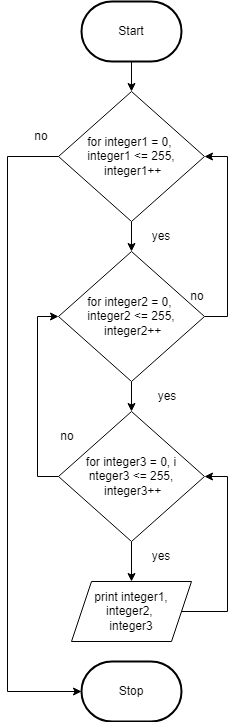

The diagram above was exported from draw.io. Its source (the exported page's mxGraphModel, read from the mxfile embedded in the PNG):
<mxGraphModel dx="1074" dy="1918" grid="1" gridSize="10" guides="1" tooltips="1" connect="1" arrows="1" fold="1" page="1" pageScale="1" pageWidth="827" pageHeight="1169" math="0" shadow="0">
  <root>
    <mxCell id="0" />
    <mxCell id="1" parent="0" />
    <mxCell id="208" value="" style="edgeStyle=none;html=1;" parent="1" source="3" target="51" edge="1">
      <mxGeometry relative="1" as="geometry" />
    </mxCell>
    <mxCell id="3" value="Start" style="strokeWidth=2;html=1;shape=mxgraph.flowchart.terminator;whiteSpace=wrap;" parent="1" vertex="1">
      <mxGeometry x="364" y="-1110" width="100" height="60" as="geometry" />
    </mxCell>
    <mxCell id="10" value="Stop" style="strokeWidth=2;html=1;shape=mxgraph.flowchart.terminator;whiteSpace=wrap;rounded=1;" parent="1" vertex="1">
      <mxGeometry x="364" y="-450" width="100" height="60" as="geometry" />
    </mxCell>
    <mxCell id="209" style="edgeStyle=none;html=1;entryX=0.5;entryY=0;entryDx=0;entryDy=0;" parent="1" source="51" target="206" edge="1">
      <mxGeometry relative="1" as="geometry" />
    </mxCell>
    <mxCell id="232" style="edgeStyle=none;rounded=0;html=1;entryX=0;entryY=0.5;entryDx=0;entryDy=0;entryPerimeter=0;" edge="1" parent="1" source="51" target="10">
      <mxGeometry relative="1" as="geometry">
        <Array as="points">
          <mxPoint x="290" y="-955" />
          <mxPoint x="290" y="-420" />
        </Array>
      </mxGeometry>
    </mxCell>
    <mxCell id="51" value="for integer1&amp;nbsp;= 0, &lt;br&gt;integer1 &amp;lt;= 255,&lt;br&gt;&amp;nbsp;integer1++" style="rhombus;whiteSpace=wrap;html=1;" parent="1" vertex="1">
      <mxGeometry x="341" y="-1020" width="146" height="130" as="geometry" />
    </mxCell>
    <mxCell id="210" value="" style="edgeStyle=none;html=1;" parent="1" source="206" target="207" edge="1">
      <mxGeometry relative="1" as="geometry" />
    </mxCell>
    <mxCell id="230" style="edgeStyle=none;rounded=0;html=1;entryX=1;entryY=0.5;entryDx=0;entryDy=0;" edge="1" parent="1" source="206" target="51">
      <mxGeometry relative="1" as="geometry">
        <Array as="points">
          <mxPoint x="510" y="-795" />
          <mxPoint x="510" y="-955" />
        </Array>
      </mxGeometry>
    </mxCell>
    <mxCell id="206" value="for integer2 = 0, &lt;br&gt;integer2 &amp;lt;= 255,&lt;br&gt;&amp;nbsp;integer2++" style="rhombus;whiteSpace=wrap;html=1;" parent="1" vertex="1">
      <mxGeometry x="341" y="-860" width="146" height="130" as="geometry" />
    </mxCell>
    <mxCell id="214" value="" style="edgeStyle=none;html=1;fontSize=8;" parent="1" source="207" target="212" edge="1">
      <mxGeometry relative="1" as="geometry" />
    </mxCell>
    <mxCell id="229" style="edgeStyle=none;rounded=0;html=1;entryX=0;entryY=0.5;entryDx=0;entryDy=0;" edge="1" parent="1" source="207" target="206">
      <mxGeometry relative="1" as="geometry">
        <Array as="points">
          <mxPoint x="320" y="-635" />
          <mxPoint x="320" y="-795" />
        </Array>
      </mxGeometry>
    </mxCell>
    <mxCell id="207" value="for integer3&amp;nbsp;= 0, i&lt;br&gt;nteger3 &amp;lt;= 255,&lt;br&gt;&amp;nbsp;integer3++" style="rhombus;whiteSpace=wrap;html=1;" parent="1" vertex="1">
      <mxGeometry x="341" y="-700" width="146" height="130" as="geometry" />
    </mxCell>
    <mxCell id="228" style="edgeStyle=none;html=1;entryX=1;entryY=0.5;entryDx=0;entryDy=0;rounded=0;" edge="1" parent="1" source="212" target="207">
      <mxGeometry relative="1" as="geometry">
        <Array as="points">
          <mxPoint x="510" y="-500" />
          <mxPoint x="510" y="-635" />
        </Array>
      </mxGeometry>
    </mxCell>
    <mxCell id="212" value="&lt;font style=&quot;font-size: 12px&quot;&gt;print integer1, integer2, &lt;br&gt;integer3&lt;/font&gt;" style="shape=parallelogram;perimeter=parallelogramPerimeter;whiteSpace=wrap;html=1;fixedSize=1;fontSize=8;" parent="1" vertex="1">
      <mxGeometry x="354" y="-530" width="120" height="60" as="geometry" />
    </mxCell>
    <mxCell id="221" value="yes" style="text;html=1;strokeColor=none;fillColor=none;align=center;verticalAlign=middle;whiteSpace=wrap;rounded=0;fontSize=12;" parent="1" vertex="1">
      <mxGeometry x="420" y="-730" width="60" height="30" as="geometry" />
    </mxCell>
    <mxCell id="223" value="yes" style="text;html=1;strokeColor=none;fillColor=none;align=center;verticalAlign=middle;whiteSpace=wrap;rounded=0;fontSize=12;" parent="1" vertex="1">
      <mxGeometry x="414" y="-890" width="60" height="30" as="geometry" />
    </mxCell>
    <mxCell id="224" value="yes" style="text;html=1;strokeColor=none;fillColor=none;align=center;verticalAlign=middle;whiteSpace=wrap;rounded=0;fontSize=12;" parent="1" vertex="1">
      <mxGeometry x="414" y="-570" width="60" height="30" as="geometry" />
    </mxCell>
    <mxCell id="225" value="no" style="text;html=1;strokeColor=none;fillColor=none;align=center;verticalAlign=middle;whiteSpace=wrap;rounded=0;fontSize=12;" parent="1" vertex="1">
      <mxGeometry x="320" y="-690" width="60" height="30" as="geometry" />
    </mxCell>
    <mxCell id="226" value="no" style="text;html=1;strokeColor=none;fillColor=none;align=center;verticalAlign=middle;whiteSpace=wrap;rounded=0;fontSize=12;" parent="1" vertex="1">
      <mxGeometry x="450" y="-830" width="60" height="30" as="geometry" />
    </mxCell>
    <mxCell id="227" value="no" style="text;html=1;strokeColor=none;fillColor=none;align=center;verticalAlign=middle;whiteSpace=wrap;rounded=0;fontSize=12;" parent="1" vertex="1">
      <mxGeometry x="294" y="-990" width="60" height="30" as="geometry" />
    </mxCell>
  </root>
</mxGraphModel>